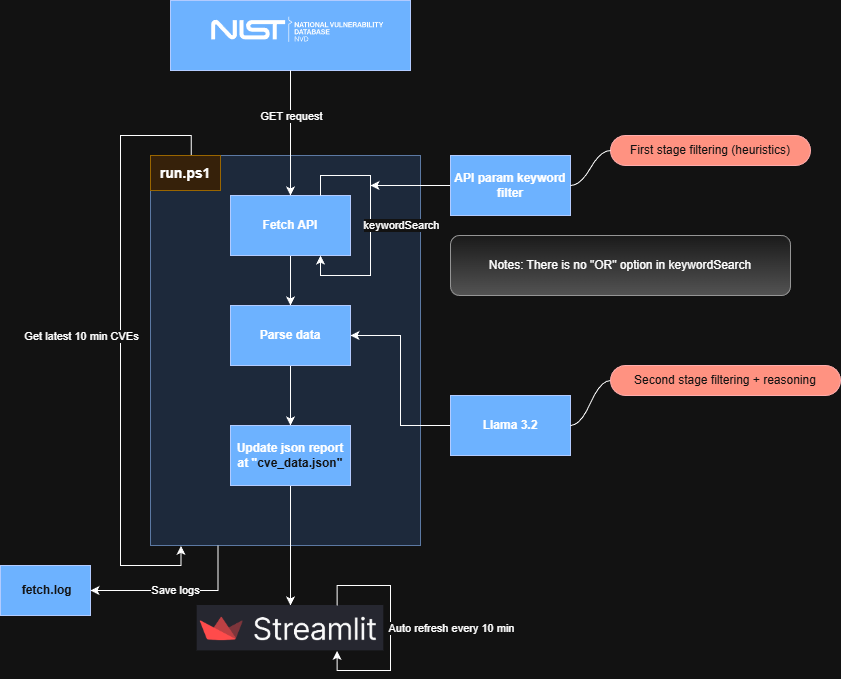

The diagram above was exported from draw.io. Its source (the exported page's mxGraphModel, read from the mxfile embedded in the PNG):
<mxGraphModel dx="1042" dy="562" grid="1" gridSize="10" guides="1" tooltips="1" connect="1" arrows="1" fold="1" page="1" pageScale="1" pageWidth="850" pageHeight="1100" math="0" shadow="0">
  <root>
    <mxCell id="0" />
    <mxCell id="1" parent="0" />
    <mxCell id="8YEI5dkxJMTTlP3ftKpT-1" parent="1" style="rounded=0;whiteSpace=wrap;html=1;fillColor=#dae8fc;strokeColor=#6c8ebf;" value="" vertex="1">
      <mxGeometry height="390" width="270" x="320" y="200" as="geometry" />
    </mxCell>
    <mxCell id="HZcRpTQv5OQHjMKcULcc-13" edge="1" parent="1" source="HZcRpTQv5OQHjMKcULcc-1" style="edgeStyle=orthogonalEdgeStyle;rounded=0;orthogonalLoop=1;jettySize=auto;html=1;" target="HZcRpTQv5OQHjMKcULcc-12">
      <mxGeometry relative="1" as="geometry" />
    </mxCell>
    <mxCell id="8YEI5dkxJMTTlP3ftKpT-5" edge="1" parent="1" source="8YEI5dkxJMTTlP3ftKpT-1" style="edgeStyle=orthogonalEdgeStyle;rounded=0;orthogonalLoop=1;jettySize=auto;html=1;entryX=1;entryY=0.5;entryDx=0;entryDy=0;exitX=0.25;exitY=1;exitDx=0;exitDy=0;" target="8YEI5dkxJMTTlP3ftKpT-4">
      <mxGeometry relative="1" as="geometry" />
    </mxCell>
    <mxCell id="8YEI5dkxJMTTlP3ftKpT-6" connectable="0" parent="8YEI5dkxJMTTlP3ftKpT-5" style="edgeLabel;html=1;align=center;verticalAlign=middle;resizable=0;points=[];" value="Save logs" vertex="1">
      <mxGeometry relative="1" x="0.016" y="-1" as="geometry">
        <mxPoint as="offset" />
      </mxGeometry>
    </mxCell>
    <mxCell id="HZcRpTQv5OQHjMKcULcc-1" parent="1" style="rounded=0;whiteSpace=wrap;html=1;fillColor=#0050ef;fontColor=#ffffff;strokeColor=#001DBC;" value="&lt;font style=&quot;color: light-dark(rgb(0, 0, 0), rgb(255, 255, 255));&quot;&gt;&lt;b&gt;Fetch API&lt;/b&gt;&lt;/font&gt;" vertex="1">
      <mxGeometry height="60" width="120" x="400" y="240" as="geometry" />
    </mxCell>
    <UserObject label="&lt;img src=&quot;https://nvd.nist.gov/site-media/images/F_NIST-Logo-NVD-white.svg&quot; alt=&quot;National Vulnerability Database&quot;&gt;" id="HZcRpTQv5OQHjMKcULcc-3">
      <mxCell parent="1" style="text;whiteSpace=wrap;html=1;" vertex="1">
        <mxGeometry height="40" width="30" x="470" y="60" as="geometry" />
      </mxCell>
    </UserObject>
    <mxCell id="HZcRpTQv5OQHjMKcULcc-5" connectable="0" parent="1" style="group" value="" vertex="1">
      <mxGeometry height="70" width="240" x="340" y="45" as="geometry" />
    </mxCell>
    <mxCell id="HZcRpTQv5OQHjMKcULcc-2" parent="HZcRpTQv5OQHjMKcULcc-5" style="rounded=0;whiteSpace=wrap;html=1;fillColor=#0050ef;fontColor=#ffffff;strokeColor=#001DBC;" value="" vertex="1">
      <mxGeometry height="70" width="240" as="geometry" />
    </mxCell>
    <mxCell id="HZcRpTQv5OQHjMKcULcc-4" parent="HZcRpTQv5OQHjMKcULcc-5" style="shape=image;verticalLabelPosition=bottom;labelBackgroundColor=default;verticalAlign=top;aspect=fixed;imageAspect=0;editableCssRules=.*;image=data:image/svg+xml,(base64 omitted: 10356 chars);" value="" vertex="1">
      <mxGeometry height="25.371428571428567" width="172.1142857142857" x="41.14285714285713" y="16.5" as="geometry" />
    </mxCell>
    <mxCell id="HZcRpTQv5OQHjMKcULcc-7" edge="1" parent="1" source="HZcRpTQv5OQHjMKcULcc-2" style="edgeStyle=orthogonalEdgeStyle;rounded=0;orthogonalLoop=1;jettySize=auto;html=1;entryX=0.5;entryY=0;entryDx=0;entryDy=0;" target="HZcRpTQv5OQHjMKcULcc-1">
      <mxGeometry relative="1" as="geometry" />
    </mxCell>
    <mxCell id="8YEI5dkxJMTTlP3ftKpT-11" connectable="0" parent="HZcRpTQv5OQHjMKcULcc-7" style="edgeLabel;html=1;align=center;verticalAlign=middle;resizable=0;points=[];" value="GET request" vertex="1">
      <mxGeometry relative="1" x="-0.0788" y="-2" as="geometry">
        <mxPoint x="2" y="-13" as="offset" />
      </mxGeometry>
    </mxCell>
    <mxCell id="8YEI5dkxJMTTlP3ftKpT-14" edge="1" parent="1" source="HZcRpTQv5OQHjMKcULcc-10" style="edgeStyle=orthogonalEdgeStyle;rounded=0;orthogonalLoop=1;jettySize=auto;html=1;">
      <mxGeometry relative="1" as="geometry">
        <mxPoint x="540" y="230" as="targetPoint" />
      </mxGeometry>
    </mxCell>
    <mxCell id="HZcRpTQv5OQHjMKcULcc-10" parent="1" style="rounded=0;whiteSpace=wrap;html=1;fillColor=#0050ef;fontColor=#ffffff;strokeColor=#001DBC;" value="&lt;font style=&quot;&quot;&gt;&lt;b style=&quot;color: light-dark(rgb(0, 0, 0), rgb(255, 255, 255));&quot;&gt;API param keyword filter&lt;/b&gt;&lt;/font&gt;" vertex="1">
      <mxGeometry height="60" width="120" x="620" y="200" as="geometry" />
    </mxCell>
    <mxCell id="HZcRpTQv5OQHjMKcULcc-16" edge="1" parent="1" source="HZcRpTQv5OQHjMKcULcc-12" style="edgeStyle=orthogonalEdgeStyle;rounded=0;orthogonalLoop=1;jettySize=auto;html=1;entryX=0.5;entryY=0;entryDx=0;entryDy=0;" target="HZcRpTQv5OQHjMKcULcc-15">
      <mxGeometry relative="1" as="geometry" />
    </mxCell>
    <mxCell id="HZcRpTQv5OQHjMKcULcc-12" parent="1" style="rounded=0;whiteSpace=wrap;html=1;fillColor=#0050ef;fontColor=#ffffff;strokeColor=#001DBC;" value="&lt;font style=&quot;color: light-dark(rgb(0, 0, 0), rgb(255, 255, 255));&quot;&gt;&lt;b&gt;Parse data&lt;/b&gt;&lt;/font&gt;" vertex="1">
      <mxGeometry height="60" width="120" x="400" y="350" as="geometry" />
    </mxCell>
    <mxCell id="HZcRpTQv5OQHjMKcULcc-17" edge="1" parent="1" source="HZcRpTQv5OQHjMKcULcc-14" style="edgeStyle=orthogonalEdgeStyle;rounded=0;orthogonalLoop=1;jettySize=auto;html=1;entryX=1;entryY=0.5;entryDx=0;entryDy=0;" target="HZcRpTQv5OQHjMKcULcc-12">
      <mxGeometry relative="1" as="geometry">
        <mxPoint x="460" y="460" as="targetPoint" />
      </mxGeometry>
    </mxCell>
    <mxCell id="HZcRpTQv5OQHjMKcULcc-14" parent="1" style="rounded=0;whiteSpace=wrap;html=1;fillColor=#0050ef;fontColor=#ffffff;strokeColor=#001DBC;" value="&lt;font style=&quot;color: light-dark(rgb(0, 0, 0), rgb(255, 255, 255));&quot;&gt;&lt;b&gt;Llama 3.2&lt;/b&gt;&lt;/font&gt;" vertex="1">
      <mxGeometry height="60" width="120" x="620" y="440" as="geometry" />
    </mxCell>
    <mxCell id="HZcRpTQv5OQHjMKcULcc-28" edge="1" parent="1" source="HZcRpTQv5OQHjMKcULcc-15" style="edgeStyle=orthogonalEdgeStyle;rounded=0;orthogonalLoop=1;jettySize=auto;html=1;entryX=0.5;entryY=0;entryDx=0;entryDy=0;" target="HZcRpTQv5OQHjMKcULcc-27">
      <mxGeometry relative="1" as="geometry" />
    </mxCell>
    <mxCell id="HZcRpTQv5OQHjMKcULcc-15" parent="1" style="rounded=0;whiteSpace=wrap;html=1;fillColor=#0050ef;fontColor=#ffffff;strokeColor=#001DBC;" value="&lt;font style=&quot;color: light-dark(rgb(0, 0, 0), rgb(255, 255, 255));&quot;&gt;&lt;b&gt;Update json report at &quot;&lt;/b&gt;&lt;/font&gt;&lt;font color=&quot;#ffffff&quot;&gt;&lt;b&gt;cve_data.json&quot;&lt;/b&gt;&lt;/font&gt;" vertex="1">
      <mxGeometry height="60" width="120" x="400" y="470" as="geometry" />
    </mxCell>
    <mxCell id="HZcRpTQv5OQHjMKcULcc-19" edge="1" parent="1" source="8YEI5dkxJMTTlP3ftKpT-1" style="edgeStyle=orthogonalEdgeStyle;rounded=0;orthogonalLoop=1;jettySize=auto;html=1;exitX=0.151;exitY=0.005;exitDx=0;exitDy=0;entryX=0.113;entryY=1.001;entryDx=0;entryDy=0;exitPerimeter=0;entryPerimeter=0;" target="8YEI5dkxJMTTlP3ftKpT-1">
      <mxGeometry relative="1" as="geometry">
        <Array as="points">
          <mxPoint x="361" y="180" />
          <mxPoint x="290" y="180" />
          <mxPoint x="290" y="610" />
          <mxPoint x="350" y="610" />
        </Array>
        <mxPoint x="650" y="280" as="sourcePoint" />
        <mxPoint x="650" y="340" as="targetPoint" />
      </mxGeometry>
    </mxCell>
    <mxCell id="8YEI5dkxJMTTlP3ftKpT-2" connectable="0" parent="HZcRpTQv5OQHjMKcULcc-19" style="edgeLabel;html=1;align=center;verticalAlign=middle;resizable=0;points=[];" value="Get latest 10 min CVEs" vertex="1">
      <mxGeometry relative="1" x="-0.1835" y="4" as="geometry">
        <mxPoint x="-44" y="47" as="offset" />
      </mxGeometry>
    </mxCell>
    <mxCell id="HZcRpTQv5OQHjMKcULcc-20" collapsed="1" parent="1" style="whiteSpace=wrap;html=1;rounded=1;arcSize=50;align=center;verticalAlign=middle;strokeWidth=1;autosize=1;spacing=4;treeFolding=1;treeMoving=1;newEdgeStyle={&quot;edgeStyle&quot;:&quot;entityRelationEdgeStyle&quot;,&quot;startArrow&quot;:&quot;none&quot;,&quot;endArrow&quot;:&quot;none&quot;,&quot;segment&quot;:10,&quot;curved&quot;:1,&quot;sourcePerimeterSpacing&quot;:0,&quot;targetPerimeterSpacing&quot;:0};fillColor=#e51400;fontColor=#ffffff;strokeColor=#B20000;" value="First stage filtering (heuristics)" vertex="1">
      <mxGeometry height="30" width="200" x="780" y="180" as="geometry" />
    </mxCell>
    <mxCell id="HZcRpTQv5OQHjMKcULcc-21" edge="1" parent="1" source="HZcRpTQv5OQHjMKcULcc-10" style="edgeStyle=entityRelationEdgeStyle;startArrow=none;endArrow=none;segment=10;curved=1;sourcePerimeterSpacing=0;targetPerimeterSpacing=0;rounded=0;exitX=1;exitY=0.5;exitDx=0;exitDy=0;" target="HZcRpTQv5OQHjMKcULcc-20" value="">
      <mxGeometry relative="1" as="geometry">
        <mxPoint x="750" y="192" as="sourcePoint" />
      </mxGeometry>
    </mxCell>
    <mxCell id="HZcRpTQv5OQHjMKcULcc-23" edge="1" parent="1" source="HZcRpTQv5OQHjMKcULcc-22" style="edgeStyle=entityRelationEdgeStyle;rounded=0;orthogonalLoop=1;jettySize=auto;html=1;startArrow=none;endArrow=none;segment=10;curved=1;sourcePerimeterSpacing=0;targetPerimeterSpacing=0;exitX=0;exitY=0.5;exitDx=0;exitDy=0;entryX=1;entryY=0.5;entryDx=0;entryDy=0;" target="HZcRpTQv5OQHjMKcULcc-14">
      <mxGeometry relative="1" as="geometry" />
    </mxCell>
    <mxCell id="HZcRpTQv5OQHjMKcULcc-22" parent="1" style="whiteSpace=wrap;html=1;rounded=1;arcSize=50;align=center;verticalAlign=middle;strokeWidth=1;autosize=1;spacing=4;treeFolding=1;treeMoving=1;newEdgeStyle={&quot;edgeStyle&quot;:&quot;entityRelationEdgeStyle&quot;,&quot;startArrow&quot;:&quot;none&quot;,&quot;endArrow&quot;:&quot;none&quot;,&quot;segment&quot;:10,&quot;curved&quot;:1,&quot;sourcePerimeterSpacing&quot;:0,&quot;targetPerimeterSpacing&quot;:0};fillColor=#e51400;fontColor=#ffffff;strokeColor=#B20000;" value="Second stage filtering + reasoning" vertex="1">
      <mxGeometry height="30" width="230" x="780" y="410" as="geometry" />
    </mxCell>
    <mxCell id="HZcRpTQv5OQHjMKcULcc-27" parent="1" style="shape=image;verticalLabelPosition=bottom;labelBackgroundColor=default;verticalAlign=top;aspect=fixed;imageAspect=0;image=data:image/png,(base64 omitted: 21336 chars);" value="" vertex="1">
      <mxGeometry height="45.37" width="186.59" x="366.7" y="650" as="geometry" />
    </mxCell>
    <mxCell id="HZcRpTQv5OQHjMKcULcc-29" edge="1" parent="1" source="HZcRpTQv5OQHjMKcULcc-27" style="edgeStyle=orthogonalEdgeStyle;rounded=0;orthogonalLoop=1;jettySize=auto;html=1;exitX=0.75;exitY=0;exitDx=0;exitDy=0;entryX=0.75;entryY=1;entryDx=0;entryDy=0;" target="HZcRpTQv5OQHjMKcULcc-27">
      <mxGeometry relative="1" as="geometry">
        <Array as="points">
          <mxPoint x="507" y="630" />
          <mxPoint x="560" y="630" />
          <mxPoint x="560" y="715" />
          <mxPoint x="507" y="715" />
        </Array>
      </mxGeometry>
    </mxCell>
    <mxCell id="HZcRpTQv5OQHjMKcULcc-31" connectable="0" parent="HZcRpTQv5OQHjMKcULcc-29" style="edgeLabel;html=1;align=center;verticalAlign=middle;resizable=0;points=[];" value="Auto refresh every 10 min" vertex="1">
      <mxGeometry relative="1" x="-0.0203" as="geometry">
        <mxPoint x="60" y="3" as="offset" />
      </mxGeometry>
    </mxCell>
    <mxCell id="8YEI5dkxJMTTlP3ftKpT-4" parent="1" style="rounded=0;whiteSpace=wrap;html=1;fillColor=#0050ef;fontColor=#ffffff;strokeColor=#001DBC;" value="&lt;font style=&quot;color: light-dark(rgb(0, 0, 0), rgb(255, 255, 255));&quot;&gt;&lt;b&gt;&amp;nbsp;&lt;/b&gt;&lt;/font&gt;&lt;b&gt;fetch.log&lt;/b&gt;" vertex="1">
      <mxGeometry height="50" width="90" x="170" y="610" as="geometry" />
    </mxCell>
    <mxCell id="8YEI5dkxJMTTlP3ftKpT-8" parent="1" style="text;html=1;whiteSpace=wrap;strokeColor=#d79b00;fillColor=#ffe6cc;align=center;verticalAlign=middle;rounded=0;" value="&lt;font style=&quot;font-size: 14px;&quot;&gt;&lt;b style=&quot;&quot;&gt;run.ps1&lt;/b&gt;&lt;/font&gt;" vertex="1">
      <mxGeometry height="35" width="70" x="320" y="200" as="geometry" />
    </mxCell>
    <mxCell id="8YEI5dkxJMTTlP3ftKpT-12" edge="1" parent="1" source="HZcRpTQv5OQHjMKcULcc-1" style="edgeStyle=orthogonalEdgeStyle;rounded=0;orthogonalLoop=1;jettySize=auto;html=1;exitX=0.75;exitY=0;exitDx=0;exitDy=0;entryX=0.75;entryY=1;entryDx=0;entryDy=0;" target="HZcRpTQv5OQHjMKcULcc-1">
      <mxGeometry relative="1" as="geometry" />
    </mxCell>
    <mxCell id="8YEI5dkxJMTTlP3ftKpT-13" connectable="0" parent="8YEI5dkxJMTTlP3ftKpT-12" style="edgeLabel;html=1;align=center;verticalAlign=middle;resizable=0;points=[];" value="keywordSearch" vertex="1">
      <mxGeometry relative="1" x="-0.1417" y="1" as="geometry">
        <mxPoint x="29" y="16" as="offset" />
      </mxGeometry>
    </mxCell>
    <mxCell id="8YEI5dkxJMTTlP3ftKpT-16" parent="1" style="rounded=1;whiteSpace=wrap;html=1;fillColor=#f5f5f5;strokeColor=#666666;gradientColor=#b3b3b3;" value="Notes: There is no &quot;OR&quot; option in keywordSearch" vertex="1">
      <mxGeometry height="60" width="340" x="620" y="280" as="geometry" />
    </mxCell>
  </root>
</mxGraphModel>